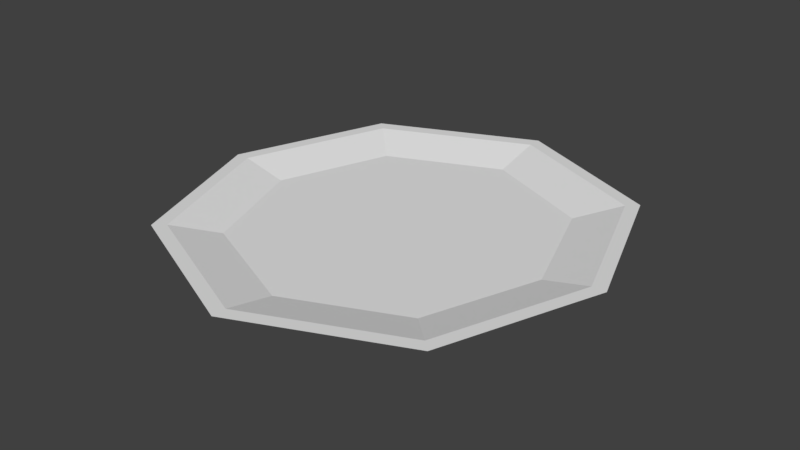 # Source: prato.blend  (saved by Blender 2.78.0; exported with 4.5.12 LTS)
import bpy
from mathutils import Matrix  # noqa: F401  (used for matrix-valued properties, if any)

bpy.ops.wm.read_factory_settings(use_empty=True)
scene = bpy.context.scene
scene.name = 'Scene'

# ---- collections
col_collection_1 = bpy.data.collections.new('Collection 1'); scene.collection.children.link(col_collection_1)

# ---- materials (node trees are filled in below, after node groups)
mat_material = bpy.data.materials.new('Material')
mat_material.alpha_threshold = 0.0
mat_material.use_transparent_shadow = False
mat_material.roughness = 0.5
mat_material.line_color = (0.0, 0.0, 0.0, 1.0)

# ---- material node trees

# ---- world
world_world = bpy.data.worlds.new('World'); scene.world = world_world
world_world.color = (0.05088, 0.05088, 0.05088)
world_world.use_sun_shadow = False
world_world.sun_shadow_jitter_overblur = 0.0
world_world.cycles.sampling_method = 'MANUAL'

# ---- meshes
me_cube = bpy.data.meshes.new('Cube')
me_cube.from_pydata([(0.7655, 0.7655, -0.07364), (0.7655, -0.7655, -0.07364), (-0.7655, -0.7655, -0.07364), (-0.7655, 0.7655, -0.07364), (0.9341, 0.9382, 0.05521), (0.9341, -0.9382, 0.05521), (-0.9341, -0.9382, 0.05521), (-0.9341, 0.9382, 0.05521), (1.042, 7.609e-08, -0.07364), (-1.042, 3.499e-07, -0.07364), (1.273, -3.667e-07, 0.05521), (-1.273, 2.884e-07, 0.05521), (2.012e-07, 1.098, -0.07364), (6.434e-08, -1.098, -0.07364), (2.91e-07, 1.344, 0.05521), (-4.279e-07, -1.344, 0.05521), (1.473e-07, 3.167e-07, -0.07364), (1.362, -4.101e-07, 0.05521), (1.0, -1.0, 0.05521), (3.102e-07, 1.435, 0.05521), (-1.0, 1.0, 0.05521), (-4.647e-07, -1.435, 0.05521), (-1.0, -1.0, 0.05521), (-1.362, 3.052e-07, 0.05521), (1.0, 1.0, 0.05521), (-6.422e-08, -1.189e-07, -0.01471), (0.9748, -2.557e-07, -0.01471), (-0.9748, 2.458e-07, -0.01471), (2.322e-07, 1.029, -0.01471), (-3.182e-07, -1.029, -0.01471), (0.7151, -0.7182, -0.01471), (-0.7151, 0.7182, -0.01471), (-0.7151, -0.7182, -0.01471), (0.7151, 0.7182, -0.01471), (-0.987, 0.1531, -0.07364), (-1.289, 0.2, 0.05521), (0.987, 0.1531, -0.07364), (1.289, 0.2, 0.05521), (1.581e-07, 0.2197, -0.07364), (-1.206, 0.1876, 0.05521), (1.206, 0.1876, 0.05521), (-4.934e-09, 0.2058, -0.01471), (-0.9228, 0.1436, -0.01471), (0.9228, 0.1436, -0.01471), (0.987, -0.1531, -0.07364), (1.289, -0.2, 0.05521), (-0.987, -0.1531, -0.07364), (-1.289, -0.2, 0.05521), (1.307e-07, -0.2197, -0.07364), (1.206, -0.1876, 0.05521), (-1.206, -0.1876, 0.05521), (-1.15e-07, -0.2058, -0.01471), (0.9228, -0.1436, -0.01471), (-0.9228, -0.1436, -0.01471)], [], [(48, 13, 2, 46), (4, 14, 28, 33), (44, 45, 18, 1), (13, 21, 22, 2), (34, 35, 20, 3), (19, 12, 3, 20), (46, 47, 23, 9), (14, 7, 31, 28), (38, 16, 9, 34), (36, 8, 16, 38), (39, 11, 27, 42), (24, 0, 12, 19), (1, 18, 21, 13), (50, 6, 32, 53), (44, 1, 13, 48), (49, 5, 18, 45), (7, 14, 19, 20), (15, 6, 22, 21), (39, 7, 20, 35), (40, 10, 17, 37), (50, 11, 23, 47), (14, 4, 24, 19), (5, 15, 21, 18), (51, 53, 32, 29), (41, 42, 27, 25), (43, 41, 25, 26), (52, 51, 29, 30), (40, 4, 33, 43), (6, 15, 29, 32), (49, 10, 26, 52), (15, 5, 30, 29), (10, 40, 43, 26), (33, 28, 41, 43), (28, 31, 42, 41), (4, 40, 37, 24), (11, 39, 35, 23), (7, 39, 42, 31), (0, 36, 38, 12), (12, 38, 34, 3), (0, 24, 37, 36), (9, 23, 35, 34), (5, 49, 52, 30), (26, 25, 51, 52), (25, 27, 53, 51), (6, 50, 47, 22), (10, 49, 45, 17), (8, 44, 48, 16), (11, 50, 53, 27), (2, 22, 47, 46), (16, 48, 46, 9), (44, 8, 17, 45), (8, 36, 37, 17)])
me_cube.materials.append(mat_material)
me_cube.use_remesh_preserve_volume = False
me_cube.use_remesh_preserve_attributes = False
me_cube.use_mirror_vertex_groups = False
me_cube.update()

# ---- objects
ob_cube = bpy.data.objects.new('Cube', me_cube)

# ---- transforms, parenting, visibility, modifiers, constraints
ob_cube.location = (-7.175e-08, -1.264e-07, 1.209)
ob_cube.lock_rotations_4d = False
ob_cube.empty_display_type = 'ARROWS'
ob_cube.lineart.crease_threshold = 0.0

# ---- collection membership
col_collection_1.objects.link(ob_cube)

# ---- scene / render settings (as saved in the file)
scene.frame_start = 1; scene.frame_end = 250; scene.frame_set(1)
scene.render.engine = 'BLENDER_EEVEE_NEXT'
scene.render.resolution_percentage = 50
scene.render.dither_intensity = 0.0
scene.cycles.use_denoising = False
scene.cycles.samples = 128
scene.cycles.sampling_pattern = 'TABULATED_SOBOL'
scene.cycles.light_sampling_threshold = 0.0
scene.cycles.use_adaptive_sampling = False
scene.cycles.use_light_tree = False
scene.cycles.blur_glossy = 0.0
scene.cycles.sample_clamp_indirect = 0.0
scene.view_settings.view_transform = 'Standard'
bpy.context.view_layer.update()

# ---- added for rendering (the .blend has no active camera and no usable light): camera, sun
cam_auto = bpy.data.cameras.new('AutoCamera')
cam_auto.lens = 50.0
cam_auto.sensor_width = 36.0
cam_auto.clip_end = 1000.0
ob_auto_camera = bpy.data.objects.new('AutoCamera', cam_auto)
scene.collection.objects.link(ob_auto_camera)
ob_auto_camera.location = (3.66229, -4.39475, 4.12915)
ob_auto_camera.rotation_euler = (1.09748, -7.21219e-08, 0.694738)
scene.camera = ob_auto_camera
light_auto_sun = bpy.data.lights.new('AutoSun', 'SUN')
light_auto_sun.energy = 3.0
light_auto_sun.angle = 0.0523599
ob_auto_sun = bpy.data.objects.new('AutoSun', light_auto_sun)
scene.collection.objects.link(ob_auto_sun)
ob_auto_sun.rotation_euler = (0.872665, 0.174533, 0.523599)
bpy.context.view_layer.update()
